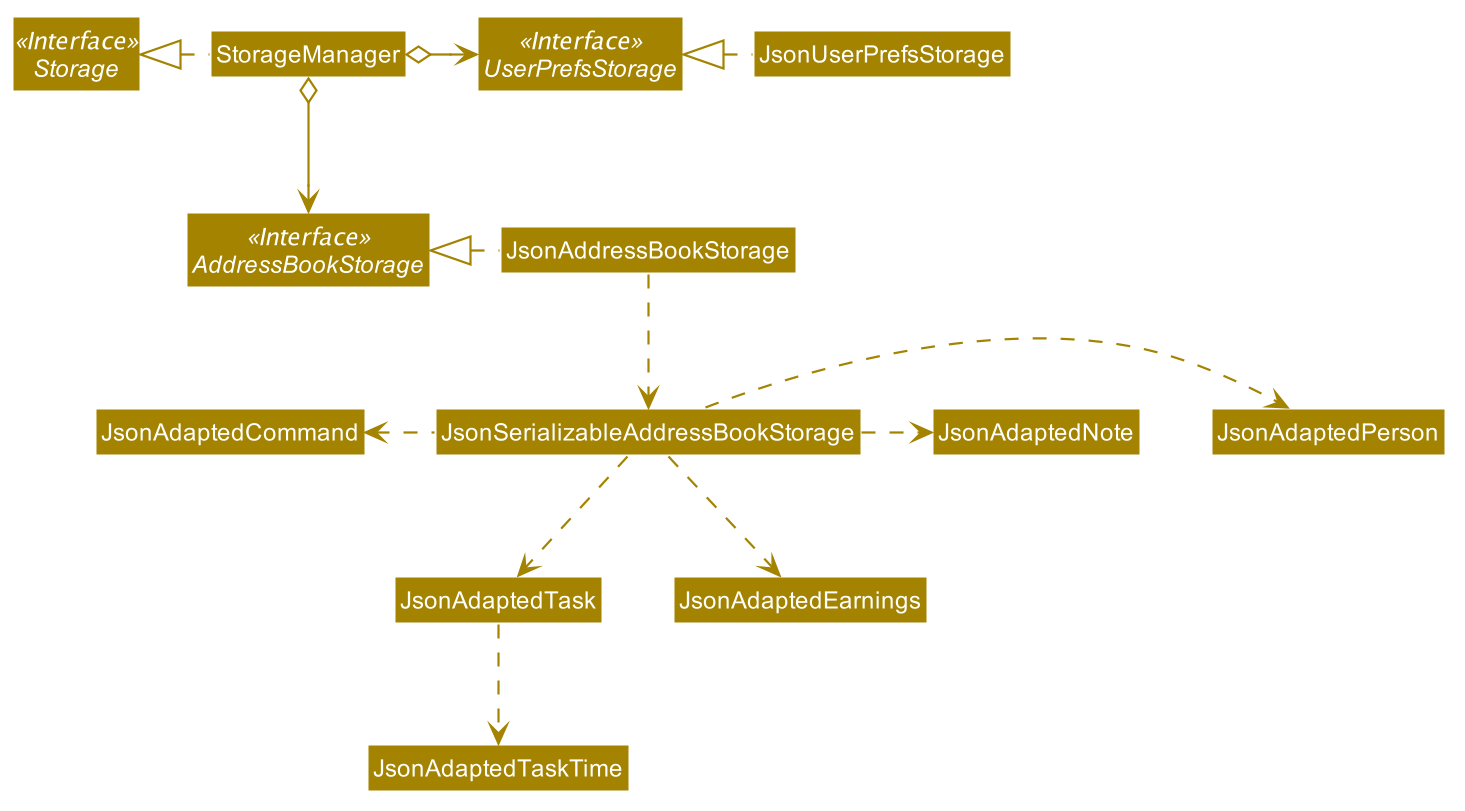

The diagram above was rendered by PlantUML. Its source (embedded in the PNG):
@startuml








skinparam BackgroundColor #FFFFFFF

skinparam Shadowing false

skinparam Class {
    FontColor #FFFFFF
    BorderThickness 1
    BorderColor #FFFFFF
    StereotypeFontColor #FFFFFF
    FontName Arial
}

skinparam Actor {
    BorderColor #000000
    Color #000000
    FontName Arial
}

skinparam Sequence {
    MessageAlign center
    BoxFontSize 15
    BoxPadding 0
    BoxFontColor #FFFFFF
    FontName Arial
}

skinparam Participant {
    FontColor #FFFFFFF
    Padding 20
}

skinparam MinClassWidth 50
skinparam ParticipantPadding 10
skinparam Shadowing false
skinparam DefaultTextAlignment center
skinparam packageStyle Rectangle

hide footbox
hide members
hide circle
skinparam arrowThickness 1.1
skinparam arrowColor #A38300
skinparam classBackgroundColor #A38300

Interface Storage <<Interface>>
Interface UserPrefsStorage <<Interface>>
Interface AddressBookStorage <<Interface>>

Class StorageManager
Class JsonUserPrefsStorage
Class JsonAddressBookStorage

StorageManager .left.|> Storage
StorageManager o-right-> UserPrefsStorage
StorageManager o--> AddressBookStorage

JsonUserPrefsStorage .left.|> UserPrefsStorage
JsonAddressBookStorage .left.|> AddressBookStorage
JsonAddressBookStorage .down.> JsonSerializableAddressBookStorage
JsonSerializableAddressBookStorage .right.> JsonAdaptedPerson
JsonSerializableAddressBookStorage .down.> JsonAdaptedTask
JsonSerializableAddressBookStorage .down.> JsonAdaptedEarnings
JsonSerializableAddressBookStorage .left.> JsonAdaptedCommand
JsonAdaptedTask .down.> JsonAdaptedTaskTime
JsonSerializableAddressBookStorage .right.> JsonAdaptedNote

@enduml